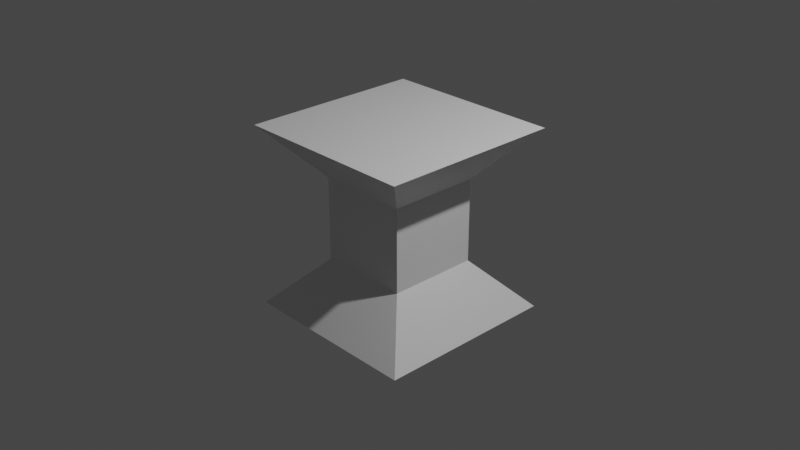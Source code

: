 # Source: CubeTest1.blend  (saved by Blender 3.3.6; exported with 4.5.12 LTS)
import bpy
from mathutils import Matrix  # noqa: F401  (used for matrix-valued properties, if any)

bpy.ops.wm.read_factory_settings(use_empty=True)
scene = bpy.context.scene
scene.name = 'Scene'

# ---- collections
col_collection = bpy.data.collections.new('Collection'); scene.collection.children.link(col_collection)

# ---- materials (node trees are filled in below, after node groups)
mat_material = bpy.data.materials.new('Material')
mat_material.alpha_threshold = 0.0
mat_material.use_transparent_shadow = False
mat_material.roughness = 0.5
mat_material.line_color = (0.0, 0.0, 0.0, 1.0)

# ---- material node trees
mat_material.use_nodes = True; mat_material.node_tree.nodes.clear()
_N = mat_material.node_tree.nodes; _L = mat_material.node_tree.links
n0 = _N.new('ShaderNodeOutputMaterial'); n0.name = 'Material Output'; n0.location = (300, 300)
n1 = _N.new('ShaderNodeBsdfPrincipled'); n1.name = 'Principled BSDF'; n1.location = (10, 300)
n1.distribution = 'GGX'
n1.subsurface_method = 'RANDOM_WALK_SKIN'
n1.inputs[3].default_value = 1.45
n1.inputs[27].default_value = (0.0, 0.0, 0.0, 1.0)
n1.inputs[28].default_value = 1.0
_L.new(n1.outputs[0], n0.inputs[0])
n0.is_active_output = True

# ---- world
world_world = bpy.data.worlds.new('World'); scene.world = world_world
world_world.use_nodes = True; world_world.node_tree.nodes.clear()
_N = world_world.node_tree.nodes; _L = world_world.node_tree.links
n0 = _N.new('ShaderNodeOutputWorld'); n0.name = 'World Output'; n0.location = (300, 300)
n1 = _N.new('ShaderNodeBackground'); n1.name = 'Background'; n1.location = (10, 300)
n1.inputs[0].default_value = (0.05088, 0.05088, 0.05088, 1.0)
_L.new(n1.outputs[0], n0.inputs[0])
n0.is_active_output = True
world_world.color = (0.05088, 0.05088, 0.05088)
world_world.use_sun_shadow = False
world_world.sun_shadow_jitter_overblur = 0.0

# ---- cameras
cam_camera = bpy.data.cameras.new('Camera')
cam_camera.clip_end = 100.0
cam_camera.ortho_scale = 7.314

# ---- lights
light_light = bpy.data.lights.new('Light', 'POINT')
light_light.transmission_factor = 0.0
light_light.energy = 1000.0
light_light.shadow_soft_size = 0.1
light_light.shadow_maximum_resolution = 0.006
light_light.use_absolute_resolution = True

# ---- meshes
me_cube = bpy.data.meshes.new('Cube')
me_cube.from_pydata([(1.0, 1.0, 1.0), (1.0, 1.0, -1.0), (1.0, -1.0, 1.0), (1.0, -1.0, -1.0), (-1.0, 1.0, 1.0), (-1.0, 1.0, -1.0), (-1.0, -1.0, 1.0), (-1.0, -1.0, -1.0), (0.5, 0.5, 0.4484), (0.5, 0.5, -0.4683), (-0.5, -0.5, -0.4683), (-0.5, -0.5, 0.4484), (0.5, -0.5, 0.4484), (0.5, -0.5, -0.4683), (-0.5, 0.5, 0.4484), (-0.5, 0.5, -0.4683)], [], [(0, 4, 6, 2), (12, 2, 6, 11), (11, 6, 4, 14), (5, 1, 3, 7), (8, 0, 2, 12), (14, 4, 0, 8), (5, 15, 9, 1), (15, 14, 8, 9), (1, 9, 13, 3), (9, 8, 12, 13), (7, 10, 15, 5), (10, 11, 14, 15), (3, 13, 10, 7), (13, 12, 11, 10)])
_uv = me_cube.uv_layers.new(name='UVMap')
_uv.uv.foreach_set('vector', [0.625, 0.5, 0.875, 0.5, 0.875, 0.75, 0.625, 0.75, 0.5404, 0.75, 0.625, 0.75, 0.625, 1.0, 0.5404, 1.0, 0.5404, 0.0, 0.625, 0.0, 0.625, 0.25, 0.5404, 0.25, 0.125, 0.5, 0.375, 0.5, 0.375, 0.75, 0.125, 0.75, 0.5404, 0.5, 0.625, 0.5, 0.625, 0.75, 0.5404, 0.75, 0.5404, 0.25, 0.625, 0.25, 0.625, 0.5, 0.5404, 0.5, 0.375, 0.25, 0.4571, 0.25, 0.4571, 0.5, 0.375, 0.5, 0.4571, 0.25, 0.5404, 0.25, 0.5404, 0.5, 0.4571, 0.5, 0.375, 0.5, 0.4571, 0.5, 0.4571, 0.75, 0.375, 0.75, 0.4571, 0.5, 0.5404, 0.5, 0.5404, 0.75, 0.4571, 0.75, 0.375, 0.0, 0.4571, 0.0, 0.4571, 0.25, 0.375, 0.25, 0.4571, 0.0, 0.5404, 0.0, 0.5404, 0.25, 0.4571, 0.25, 0.375, 0.75, 0.4571, 0.75, 0.4571, 1.0, 0.375, 1.0, 0.4571, 0.75, 0.5404, 0.75, 0.5404, 1.0, 0.4571, 1.0])
me_cube.materials.append(mat_material)
me_cube.use_mirror_vertex_groups = False
me_cube.update()

# ---- objects
ob_cube = bpy.data.objects.new('Cube', me_cube)
ob_light = bpy.data.objects.new('Light', light_light)
ob_camera = bpy.data.objects.new('Camera', cam_camera)

# ---- transforms, parenting, visibility, modifiers, constraints
ob_cube.location = (0.0, 0.0, 0.0)
ob_cube.lock_rotations_4d = False
ob_cube.empty_display_type = 'ARROWS'
ob_cube.lineart.crease_threshold = 0.0
ob_light.location = (4.076, 1.005, 5.904)
ob_light.rotation_euler = (0.6503, 0.05522, 1.866)
ob_light.lock_rotations_4d = False
ob_light.empty_display_type = 'ARROWS'
ob_light.color = (0.0, 0.0, 0.0, 0.0)
ob_light.lineart.crease_threshold = 0.0
ob_camera.location = (7.359, -6.926, 4.958)
ob_camera.rotation_euler = (1.109, 0.0, 0.8149)
ob_camera.lock_rotations_4d = False
ob_camera.empty_display_type = 'ARROWS'
ob_camera.color = (0.0, 0.0, 0.0, 0.0)
ob_camera.display_type = 'WIRE'
ob_camera.lineart.crease_threshold = 0.0

# ---- collection membership
col_collection.objects.link(ob_cube)
col_collection.objects.link(ob_light)
col_collection.objects.link(ob_camera)

# ---- scene / render settings (as saved in the file)
scene.camera = ob_camera
scene.frame_start = 1; scene.frame_end = 250; scene.frame_set(84)
scene.render.engine = 'BLENDER_EEVEE_NEXT'
scene.cycles.sampling_pattern = 'TABULATED_SOBOL'
scene.cycles.use_light_tree = False
scene.view_settings.view_transform = 'Filmic'
bpy.context.view_layer.update()
